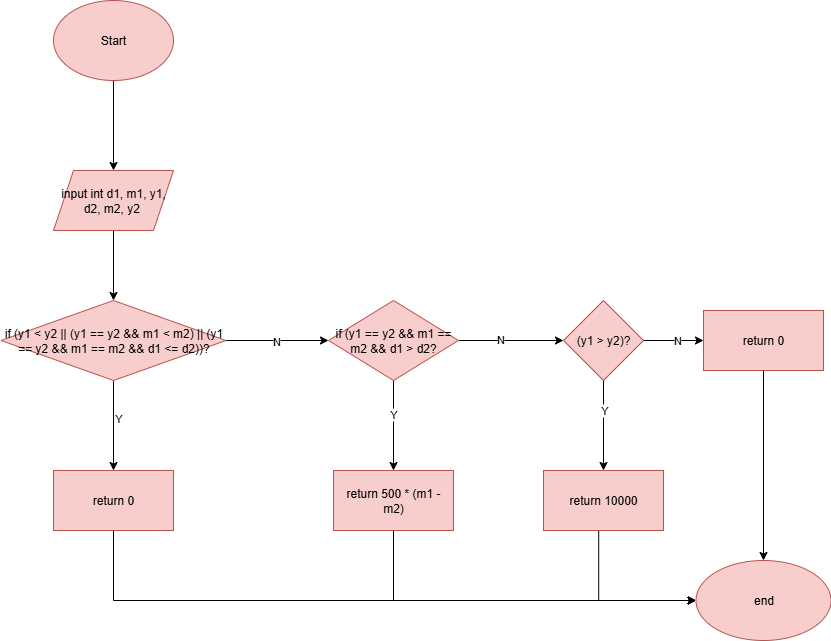

The diagram above was exported from draw.io. Its source (the exported page's mxGraphModel, read from the mxfile embedded in the PNG):
<mxGraphModel dx="2451" dy="2068" grid="1" gridSize="10" guides="1" tooltips="1" connect="1" arrows="1" fold="1" page="1" pageScale="1" pageWidth="827" pageHeight="1169" math="0" shadow="0">
  <root>
    <mxCell id="WIyWlLk6GJQsqaUBKTNV-0" />
    <mxCell id="WIyWlLk6GJQsqaUBKTNV-1" parent="WIyWlLk6GJQsqaUBKTNV-0" />
    <mxCell id="XPTNF2K6XF1TLxpqYNQy-300" value="" style="edgeStyle=orthogonalEdgeStyle;rounded=0;orthogonalLoop=1;jettySize=auto;html=1;" edge="1" parent="WIyWlLk6GJQsqaUBKTNV-1" source="VWPi2XLFGfmC4mf9a-rG-0" target="XPTNF2K6XF1TLxpqYNQy-299">
      <mxGeometry relative="1" as="geometry" />
    </mxCell>
    <mxCell id="VWPi2XLFGfmC4mf9a-rG-0" value="Start" style="ellipse;whiteSpace=wrap;html=1;fillColor=#f8cecc;strokeColor=#b85450;" parent="WIyWlLk6GJQsqaUBKTNV-1" vertex="1">
      <mxGeometry x="35" y="50" width="120" height="80" as="geometry" />
    </mxCell>
    <mxCell id="XPTNF2K6XF1TLxpqYNQy-27" style="edgeStyle=orthogonalEdgeStyle;rounded=0;orthogonalLoop=1;jettySize=auto;html=1;entryX=0;entryY=0.5;entryDx=0;entryDy=0;" edge="1" parent="WIyWlLk6GJQsqaUBKTNV-1" source="XPTNF2K6XF1TLxpqYNQy-25">
      <mxGeometry relative="1" as="geometry">
        <mxPoint x="55" y="850" as="targetPoint" />
        <Array as="points">
          <mxPoint x="15" y="1010" />
          <mxPoint x="15" y="850" />
        </Array>
      </mxGeometry>
    </mxCell>
    <mxCell id="XPTNF2K6XF1TLxpqYNQy-31" style="edgeStyle=orthogonalEdgeStyle;rounded=0;orthogonalLoop=1;jettySize=auto;html=1;entryX=0;entryY=0.5;entryDx=0;entryDy=0;" edge="1" parent="WIyWlLk6GJQsqaUBKTNV-1" source="XPTNF2K6XF1TLxpqYNQy-29">
      <mxGeometry relative="1" as="geometry">
        <mxPoint x="55" y="550" as="targetPoint" />
        <Array as="points">
          <mxPoint x="455" y="1070" />
          <mxPoint x="10" y="1070" />
          <mxPoint x="10" y="550" />
        </Array>
      </mxGeometry>
    </mxCell>
    <mxCell id="XPTNF2K6XF1TLxpqYNQy-302" value="" style="edgeStyle=orthogonalEdgeStyle;rounded=0;orthogonalLoop=1;jettySize=auto;html=1;" edge="1" parent="WIyWlLk6GJQsqaUBKTNV-1" source="XPTNF2K6XF1TLxpqYNQy-299" target="XPTNF2K6XF1TLxpqYNQy-301">
      <mxGeometry relative="1" as="geometry" />
    </mxCell>
    <mxCell id="XPTNF2K6XF1TLxpqYNQy-299" value="input int d1, m1, y1, d2, m2, y2&amp;nbsp;" style="shape=parallelogram;perimeter=parallelogramPerimeter;whiteSpace=wrap;html=1;fixedSize=1;fillColor=#f8cecc;strokeColor=#b85450;" vertex="1" parent="WIyWlLk6GJQsqaUBKTNV-1">
      <mxGeometry x="35" y="220" width="120" height="60" as="geometry" />
    </mxCell>
    <mxCell id="XPTNF2K6XF1TLxpqYNQy-304" value="" style="edgeStyle=orthogonalEdgeStyle;rounded=0;orthogonalLoop=1;jettySize=auto;html=1;" edge="1" parent="WIyWlLk6GJQsqaUBKTNV-1" source="XPTNF2K6XF1TLxpqYNQy-301" target="XPTNF2K6XF1TLxpqYNQy-303">
      <mxGeometry relative="1" as="geometry" />
    </mxCell>
    <mxCell id="XPTNF2K6XF1TLxpqYNQy-305" value="Y" style="edgeLabel;html=1;align=center;verticalAlign=middle;resizable=0;points=[];" vertex="1" connectable="0" parent="XPTNF2K6XF1TLxpqYNQy-304">
      <mxGeometry x="-0.1649" y="3" relative="1" as="geometry">
        <mxPoint as="offset" />
      </mxGeometry>
    </mxCell>
    <mxCell id="XPTNF2K6XF1TLxpqYNQy-307" value="" style="edgeStyle=orthogonalEdgeStyle;rounded=0;orthogonalLoop=1;jettySize=auto;html=1;" edge="1" parent="WIyWlLk6GJQsqaUBKTNV-1" source="XPTNF2K6XF1TLxpqYNQy-301" target="XPTNF2K6XF1TLxpqYNQy-306">
      <mxGeometry relative="1" as="geometry" />
    </mxCell>
    <mxCell id="XPTNF2K6XF1TLxpqYNQy-311" value="N" style="edgeLabel;html=1;align=center;verticalAlign=middle;resizable=0;points=[];" vertex="1" connectable="0" parent="XPTNF2K6XF1TLxpqYNQy-307">
      <mxGeometry x="-0.0845" y="1" relative="1" as="geometry">
        <mxPoint as="offset" />
      </mxGeometry>
    </mxCell>
    <mxCell id="XPTNF2K6XF1TLxpqYNQy-301" value="if (y1 &amp;lt; y2 || (y1 == y2 &amp;amp;&amp;amp; m1 &amp;lt; m2) || (y1 == y2 &amp;amp;&amp;amp; m1 == m2 &amp;amp;&amp;amp; d1 &amp;lt;= d2))?" style="rhombus;whiteSpace=wrap;html=1;fillColor=#f8cecc;strokeColor=#b85450;" vertex="1" parent="WIyWlLk6GJQsqaUBKTNV-1">
      <mxGeometry x="-17.5" y="350" width="225" height="80" as="geometry" />
    </mxCell>
    <mxCell id="XPTNF2K6XF1TLxpqYNQy-323" style="edgeStyle=orthogonalEdgeStyle;rounded=0;orthogonalLoop=1;jettySize=auto;html=1;entryX=0;entryY=0.5;entryDx=0;entryDy=0;" edge="1" parent="WIyWlLk6GJQsqaUBKTNV-1" source="XPTNF2K6XF1TLxpqYNQy-303" target="XPTNF2K6XF1TLxpqYNQy-321">
      <mxGeometry relative="1" as="geometry">
        <Array as="points">
          <mxPoint x="95" y="650" />
        </Array>
      </mxGeometry>
    </mxCell>
    <mxCell id="XPTNF2K6XF1TLxpqYNQy-303" value="return 0" style="whiteSpace=wrap;html=1;fillColor=#f8cecc;strokeColor=#b85450;" vertex="1" parent="WIyWlLk6GJQsqaUBKTNV-1">
      <mxGeometry x="35" y="520" width="120" height="60" as="geometry" />
    </mxCell>
    <mxCell id="XPTNF2K6XF1TLxpqYNQy-309" value="" style="edgeStyle=orthogonalEdgeStyle;rounded=0;orthogonalLoop=1;jettySize=auto;html=1;" edge="1" parent="WIyWlLk6GJQsqaUBKTNV-1" source="XPTNF2K6XF1TLxpqYNQy-306" target="XPTNF2K6XF1TLxpqYNQy-308">
      <mxGeometry relative="1" as="geometry" />
    </mxCell>
    <mxCell id="XPTNF2K6XF1TLxpqYNQy-310" value="Y" style="edgeLabel;html=1;align=center;verticalAlign=middle;resizable=0;points=[];" vertex="1" connectable="0" parent="XPTNF2K6XF1TLxpqYNQy-309">
      <mxGeometry x="-0.2819" y="-2" relative="1" as="geometry">
        <mxPoint as="offset" />
      </mxGeometry>
    </mxCell>
    <mxCell id="XPTNF2K6XF1TLxpqYNQy-313" value="" style="edgeStyle=orthogonalEdgeStyle;rounded=0;orthogonalLoop=1;jettySize=auto;html=1;" edge="1" parent="WIyWlLk6GJQsqaUBKTNV-1" source="XPTNF2K6XF1TLxpqYNQy-306" target="XPTNF2K6XF1TLxpqYNQy-312">
      <mxGeometry relative="1" as="geometry" />
    </mxCell>
    <mxCell id="XPTNF2K6XF1TLxpqYNQy-317" value="N" style="edgeLabel;html=1;align=center;verticalAlign=middle;resizable=0;points=[];" vertex="1" connectable="0" parent="XPTNF2K6XF1TLxpqYNQy-313">
      <mxGeometry x="-0.204" y="3" relative="1" as="geometry">
        <mxPoint as="offset" />
      </mxGeometry>
    </mxCell>
    <mxCell id="XPTNF2K6XF1TLxpqYNQy-306" value="if (y1 == y2 &amp;amp;&amp;amp; m1 == m2 &amp;amp;&amp;amp; d1 &amp;gt; d2?" style="rhombus;whiteSpace=wrap;html=1;fillColor=#f8cecc;strokeColor=#b85450;" vertex="1" parent="WIyWlLk6GJQsqaUBKTNV-1">
      <mxGeometry x="310" y="350" width="130" height="80" as="geometry" />
    </mxCell>
    <mxCell id="XPTNF2K6XF1TLxpqYNQy-324" style="edgeStyle=orthogonalEdgeStyle;rounded=0;orthogonalLoop=1;jettySize=auto;html=1;entryX=0;entryY=0.5;entryDx=0;entryDy=0;" edge="1" parent="WIyWlLk6GJQsqaUBKTNV-1" source="XPTNF2K6XF1TLxpqYNQy-308" target="XPTNF2K6XF1TLxpqYNQy-321">
      <mxGeometry relative="1" as="geometry">
        <Array as="points">
          <mxPoint x="375" y="650" />
        </Array>
      </mxGeometry>
    </mxCell>
    <mxCell id="XPTNF2K6XF1TLxpqYNQy-308" value="return 500 * (m1 - m2)" style="whiteSpace=wrap;html=1;fillColor=#f8cecc;strokeColor=#b85450;" vertex="1" parent="WIyWlLk6GJQsqaUBKTNV-1">
      <mxGeometry x="315" y="520" width="120" height="60" as="geometry" />
    </mxCell>
    <mxCell id="XPTNF2K6XF1TLxpqYNQy-315" value="" style="edgeStyle=orthogonalEdgeStyle;rounded=0;orthogonalLoop=1;jettySize=auto;html=1;" edge="1" parent="WIyWlLk6GJQsqaUBKTNV-1" source="XPTNF2K6XF1TLxpqYNQy-312" target="XPTNF2K6XF1TLxpqYNQy-314">
      <mxGeometry relative="1" as="geometry" />
    </mxCell>
    <mxCell id="XPTNF2K6XF1TLxpqYNQy-316" value="Y" style="edgeLabel;html=1;align=center;verticalAlign=middle;resizable=0;points=[];" vertex="1" connectable="0" parent="XPTNF2K6XF1TLxpqYNQy-315">
      <mxGeometry x="-0.4222" y="-1" relative="1" as="geometry">
        <mxPoint as="offset" />
      </mxGeometry>
    </mxCell>
    <mxCell id="XPTNF2K6XF1TLxpqYNQy-319" value="" style="edgeStyle=orthogonalEdgeStyle;rounded=0;orthogonalLoop=1;jettySize=auto;html=1;" edge="1" parent="WIyWlLk6GJQsqaUBKTNV-1" source="XPTNF2K6XF1TLxpqYNQy-312" target="XPTNF2K6XF1TLxpqYNQy-318">
      <mxGeometry relative="1" as="geometry" />
    </mxCell>
    <mxCell id="XPTNF2K6XF1TLxpqYNQy-320" value="N" style="edgeLabel;html=1;align=center;verticalAlign=middle;resizable=0;points=[];" vertex="1" connectable="0" parent="XPTNF2K6XF1TLxpqYNQy-319">
      <mxGeometry x="0.0158" y="2" relative="1" as="geometry">
        <mxPoint as="offset" />
      </mxGeometry>
    </mxCell>
    <mxCell id="XPTNF2K6XF1TLxpqYNQy-312" value="(y1 &amp;gt; y2)?" style="rhombus;whiteSpace=wrap;html=1;fillColor=#f8cecc;strokeColor=#b85450;" vertex="1" parent="WIyWlLk6GJQsqaUBKTNV-1">
      <mxGeometry x="545" y="350" width="80" height="80" as="geometry" />
    </mxCell>
    <mxCell id="XPTNF2K6XF1TLxpqYNQy-325" style="edgeStyle=orthogonalEdgeStyle;rounded=0;orthogonalLoop=1;jettySize=auto;html=1;entryX=0;entryY=0.5;entryDx=0;entryDy=0;" edge="1" parent="WIyWlLk6GJQsqaUBKTNV-1" source="XPTNF2K6XF1TLxpqYNQy-314" target="XPTNF2K6XF1TLxpqYNQy-321">
      <mxGeometry relative="1" as="geometry">
        <Array as="points">
          <mxPoint x="580" y="650" />
        </Array>
      </mxGeometry>
    </mxCell>
    <mxCell id="XPTNF2K6XF1TLxpqYNQy-314" value="return 10000" style="whiteSpace=wrap;html=1;fillColor=#f8cecc;strokeColor=#b85450;" vertex="1" parent="WIyWlLk6GJQsqaUBKTNV-1">
      <mxGeometry x="525" y="520" width="120" height="60" as="geometry" />
    </mxCell>
    <mxCell id="XPTNF2K6XF1TLxpqYNQy-322" value="" style="edgeStyle=orthogonalEdgeStyle;rounded=0;orthogonalLoop=1;jettySize=auto;html=1;" edge="1" parent="WIyWlLk6GJQsqaUBKTNV-1" source="XPTNF2K6XF1TLxpqYNQy-318" target="XPTNF2K6XF1TLxpqYNQy-321">
      <mxGeometry relative="1" as="geometry" />
    </mxCell>
    <mxCell id="XPTNF2K6XF1TLxpqYNQy-318" value="return 0" style="whiteSpace=wrap;html=1;fillColor=#f8cecc;strokeColor=#b85450;" vertex="1" parent="WIyWlLk6GJQsqaUBKTNV-1">
      <mxGeometry x="685" y="360" width="120" height="60" as="geometry" />
    </mxCell>
    <mxCell id="XPTNF2K6XF1TLxpqYNQy-321" value="end" style="ellipse;whiteSpace=wrap;html=1;fillColor=#f8cecc;strokeColor=#b85450;" vertex="1" parent="WIyWlLk6GJQsqaUBKTNV-1">
      <mxGeometry x="677.5" y="610" width="135" height="80" as="geometry" />
    </mxCell>
  </root>
</mxGraphModel>